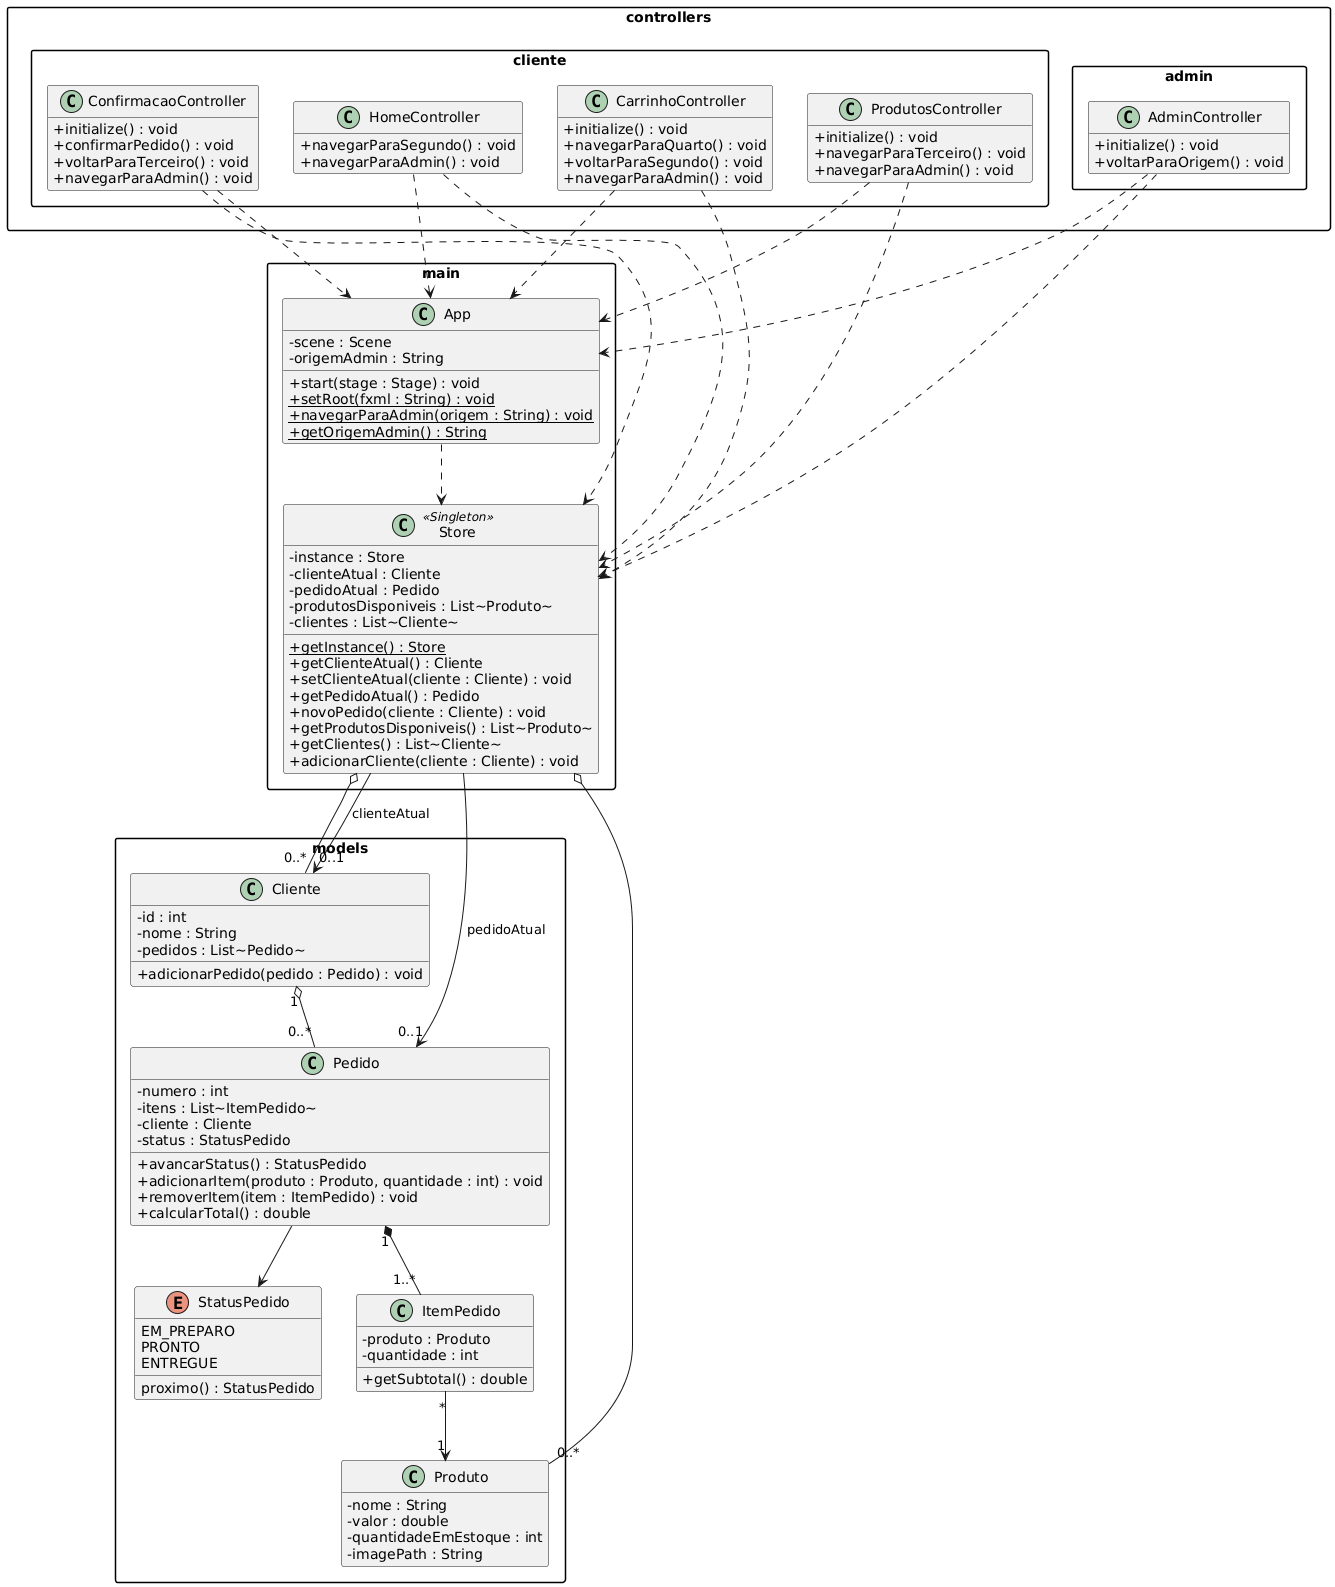

The diagram above was rendered by PlantUML. Its source (embedded in the PNG):
@startuml
skinparam classAttributeIconSize 0
skinparam packageStyle rect
hide empty methods
hide empty attributes

  package "main" {
    class App {
      - scene : Scene
      - origemAdmin : String
      + start(stage : Stage) : void
      + {static} setRoot(fxml : String) : void
      + {static} navegarParaAdmin(origem : String) : void
      + {static} getOrigemAdmin() : String
    }

    class Store <<Singleton>> {
      - instance : Store
      - clienteAtual : Cliente
      - pedidoAtual : Pedido
      - produtosDisponiveis : List~Produto~
      - clientes : List~Cliente~
      + {static} getInstance() : Store
      + getClienteAtual() : Cliente
      + setClienteAtual(cliente : Cliente) : void
      + getPedidoAtual() : Pedido
      + novoPedido(cliente : Cliente) : void
      + getProdutosDisponiveis() : List~Produto~
      + getClientes() : List~Cliente~
      + adicionarCliente(cliente : Cliente) : void
    }
  }

  package "models" {
    enum StatusPedido {
      EM_PREPARO
      PRONTO
      ENTREGUE
      proximo() : StatusPedido
    }

    class Cliente {
      - id : int
      - nome : String
      - pedidos : List~Pedido~
      + adicionarPedido(pedido : Pedido) : void
    }

    class Pedido {
      - numero : int
      - itens : List~ItemPedido~
      - cliente : Cliente
      - status : StatusPedido
      + avancarStatus() : StatusPedido
      + adicionarItem(produto : Produto, quantidade : int) : void
      + removerItem(item : ItemPedido) : void
      + calcularTotal() : double
    }

    class ItemPedido {
      - produto : Produto
      - quantidade : int
      + getSubtotal() : double
    }

    class Produto {
      - nome : String
      - valor : double
      - quantidadeEmEstoque : int
      - imagePath : String
    }

    Cliente "1" o-- "0..*" Pedido
    Pedido "1" *-- "1..*" ItemPedido
    ItemPedido "*" --> "1" Produto
    Pedido --> StatusPedido
  }

  package "controllers" {
    package "cliente" {
      class HomeController {
        + navegarParaSegundo() : void
        + navegarParaAdmin() : void
      }
      class ProdutosController {
        + initialize() : void
        + navegarParaTerceiro() : void
        + navegarParaAdmin() : void
      }
      class CarrinhoController {
        + initialize() : void
        + navegarParaQuarto() : void
        + voltarParaSegundo() : void
        + navegarParaAdmin() : void
      }
      class ConfirmacaoController {
        + initialize() : void
        + confirmarPedido() : void
        + voltarParaTerceiro() : void
        + navegarParaAdmin() : void
      }
    }
    package "admin" {
      class AdminController {
        + initialize() : void
        + voltarParaOrigem() : void
      }
    }
  }

  ' Store <-> models
  Store o-- "0..*" Cliente
  Store o-- "0..*" Produto
  Store --> "0..1" Pedido : pedidoAtual
  Store --> "0..1" Cliente : clienteAtual

  ' App/Store deps
  App ..> Store

  ' Controllers deps -> App e Store
  HomeController ..> App
  HomeController ..> Store
  ProdutosController ..> App
  ProdutosController ..> Store
  CarrinhoController ..> App
  CarrinhoController ..> Store
  ConfirmacaoController ..> App
  ConfirmacaoController ..> Store
  AdminController ..> App
  AdminController ..> Store
}
@enduml